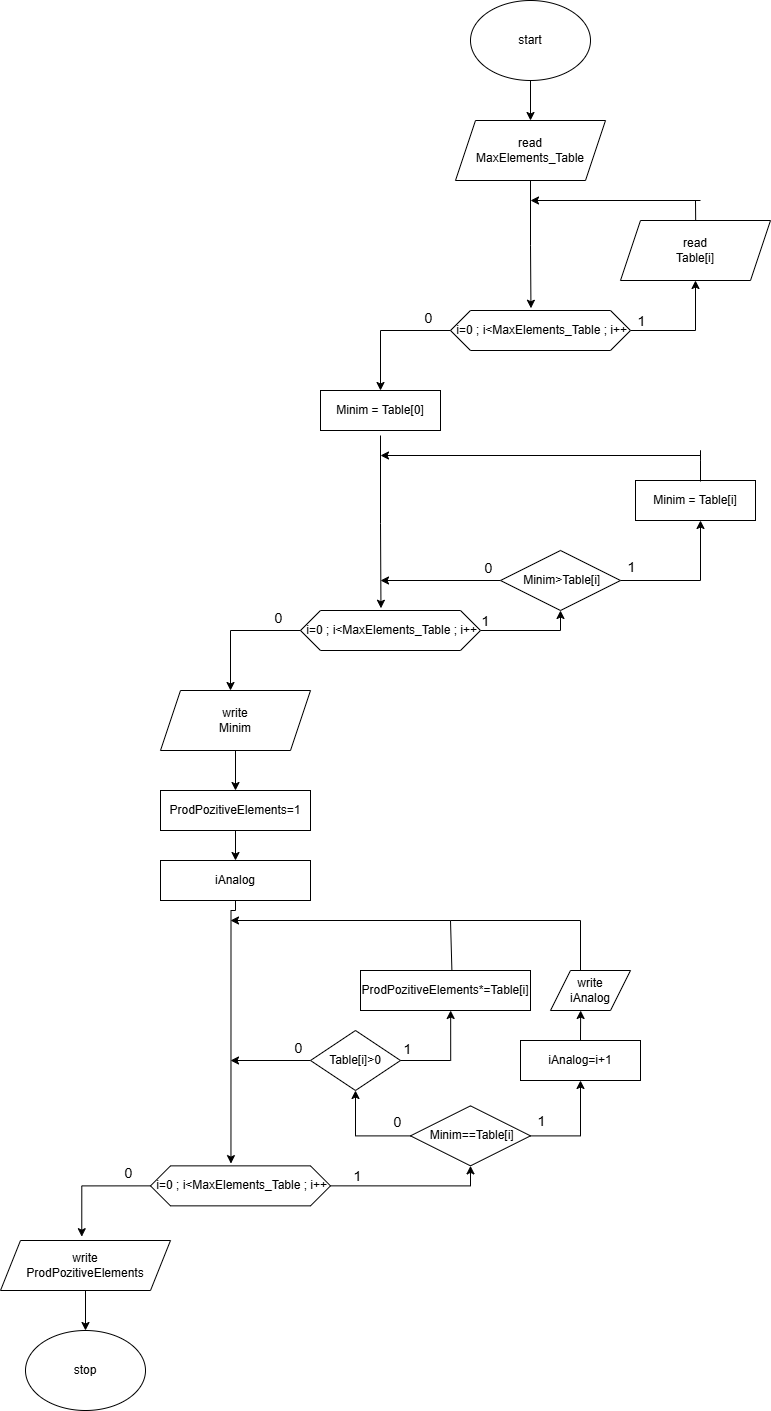

The diagram above was exported from draw.io. Its source (the exported page's mxGraphModel, read from the mxfile embedded in the PNG):
<mxGraphModel dx="2396" dy="852" grid="1" gridSize="10" guides="1" tooltips="1" connect="1" arrows="1" fold="1" page="1" pageScale="1" pageWidth="850" pageHeight="1100" math="0" shadow="0">
  <root>
    <mxCell id="0" />
    <mxCell id="1" parent="0" />
    <mxCell id="xIKtU_tGZ6ME-gDofILp-2" style="edgeStyle=orthogonalEdgeStyle;rounded=0;orthogonalLoop=1;jettySize=auto;html=1;exitX=0.5;exitY=1;exitDx=0;exitDy=0;" parent="1" source="xIKtU_tGZ6ME-gDofILp-1" edge="1">
      <mxGeometry relative="1" as="geometry">
        <mxPoint x="390" y="130" as="targetPoint" />
      </mxGeometry>
    </mxCell>
    <mxCell id="xIKtU_tGZ6ME-gDofILp-1" value="start" style="ellipse;whiteSpace=wrap;html=1;" parent="1" vertex="1">
      <mxGeometry x="330" y="10" width="120" height="80" as="geometry" />
    </mxCell>
    <mxCell id="xIKtU_tGZ6ME-gDofILp-4" style="edgeStyle=orthogonalEdgeStyle;rounded=0;orthogonalLoop=1;jettySize=auto;html=1;entryX=0.447;entryY=-0.056;entryDx=0;entryDy=0;exitX=0.5;exitY=1;exitDx=0;exitDy=0;entryPerimeter=0;" parent="1" source="xIKtU_tGZ6ME-gDofILp-3" edge="1" target="sT-666PyeBB3veB2aPwp-1">
      <mxGeometry relative="1" as="geometry">
        <mxPoint x="390" y="300" as="targetPoint" />
        <mxPoint x="390" y="270" as="sourcePoint" />
      </mxGeometry>
    </mxCell>
    <mxCell id="xIKtU_tGZ6ME-gDofILp-3" value="read&lt;br&gt;&lt;div&gt;MaxElements_Table&lt;/div&gt;" style="shape=parallelogram;perimeter=parallelogramPerimeter;whiteSpace=wrap;html=1;fixedSize=1;" parent="1" vertex="1">
      <mxGeometry x="315" y="130" width="150" height="60" as="geometry" />
    </mxCell>
    <mxCell id="xIKtU_tGZ6ME-gDofILp-6" style="edgeStyle=orthogonalEdgeStyle;rounded=0;orthogonalLoop=1;jettySize=auto;html=1;" parent="1" edge="1">
      <mxGeometry relative="1" as="geometry">
        <mxPoint x="240" y="400" as="targetPoint" />
        <mxPoint x="350" y="340" as="sourcePoint" />
      </mxGeometry>
    </mxCell>
    <mxCell id="xIKtU_tGZ6ME-gDofILp-7" style="edgeStyle=orthogonalEdgeStyle;rounded=0;orthogonalLoop=1;jettySize=auto;html=1;exitX=1;exitY=0.5;exitDx=0;exitDy=0;entryX=0.5;entryY=1;entryDx=0;entryDy=0;" parent="1" source="sT-666PyeBB3veB2aPwp-1" edge="1" target="sT-666PyeBB3veB2aPwp-2">
      <mxGeometry relative="1" as="geometry">
        <mxPoint x="550" y="290" as="targetPoint" />
        <mxPoint x="480" y="360" as="sourcePoint" />
      </mxGeometry>
    </mxCell>
    <mxCell id="xIKtU_tGZ6ME-gDofILp-10" value="&lt;font style=&quot;font-size: 14px;&quot;&gt;1&lt;/font&gt;" style="edgeLabel;html=1;align=center;verticalAlign=middle;resizable=0;points=[];" parent="xIKtU_tGZ6ME-gDofILp-7" vertex="1" connectable="0">
      <mxGeometry x="-0.2588" y="8" relative="1" as="geometry">
        <mxPoint x="-33" y="-2" as="offset" />
      </mxGeometry>
    </mxCell>
    <mxCell id="xIKtU_tGZ6ME-gDofILp-11" value="&lt;span style=&quot;font-size: 14px;&quot;&gt;0&lt;/span&gt;" style="edgeLabel;html=1;align=center;verticalAlign=middle;resizable=0;points=[];" parent="1" vertex="1" connectable="0">
      <mxGeometry x="300" y="320" as="geometry">
        <mxPoint x="-13" y="7" as="offset" />
      </mxGeometry>
    </mxCell>
    <mxCell id="sT-666PyeBB3veB2aPwp-1" value="&amp;nbsp;i=0 ; i&amp;lt;MaxElements_Table ; i++" style="shape=hexagon;perimeter=hexagonPerimeter2;whiteSpace=wrap;html=1;fixedSize=1;" vertex="1" parent="1">
      <mxGeometry x="310" y="320" width="180" height="40" as="geometry" />
    </mxCell>
    <mxCell id="sT-666PyeBB3veB2aPwp-2" value="read&lt;br&gt;&lt;div&gt;Table[i]&lt;/div&gt;" style="shape=parallelogram;perimeter=parallelogramPerimeter;whiteSpace=wrap;html=1;fixedSize=1;" vertex="1" parent="1">
      <mxGeometry x="480" y="230" width="150" height="60" as="geometry" />
    </mxCell>
    <mxCell id="sT-666PyeBB3veB2aPwp-4" value="" style="endArrow=none;html=1;rounded=0;entryX=0.469;entryY=0.035;entryDx=0;entryDy=0;entryPerimeter=0;" edge="1" parent="1">
      <mxGeometry width="50" height="50" relative="1" as="geometry">
        <mxPoint x="555" y="210" as="sourcePoint" />
        <mxPoint x="555.1700000000001" y="230.00000000000003" as="targetPoint" />
      </mxGeometry>
    </mxCell>
    <mxCell id="sT-666PyeBB3veB2aPwp-5" value="" style="endArrow=classic;html=1;rounded=0;" edge="1" parent="1">
      <mxGeometry width="50" height="50" relative="1" as="geometry">
        <mxPoint x="560" y="210" as="sourcePoint" />
        <mxPoint x="390" y="210" as="targetPoint" />
      </mxGeometry>
    </mxCell>
    <mxCell id="sT-666PyeBB3veB2aPwp-6" value="" style="endArrow=none;html=1;rounded=0;" edge="1" parent="1">
      <mxGeometry width="50" height="50" relative="1" as="geometry">
        <mxPoint x="550" y="210" as="sourcePoint" />
        <mxPoint x="550" y="210" as="targetPoint" />
      </mxGeometry>
    </mxCell>
    <mxCell id="sT-666PyeBB3veB2aPwp-8" value="Minim = Table[0]" style="rounded=0;whiteSpace=wrap;html=1;" vertex="1" parent="1">
      <mxGeometry x="180" y="400" width="120" height="40" as="geometry" />
    </mxCell>
    <mxCell id="sT-666PyeBB3veB2aPwp-9" style="edgeStyle=orthogonalEdgeStyle;rounded=0;orthogonalLoop=1;jettySize=auto;html=1;entryX=0.447;entryY=-0.056;entryDx=0;entryDy=0;exitX=0.5;exitY=1;exitDx=0;exitDy=0;entryPerimeter=0;" edge="1" parent="1" target="sT-666PyeBB3veB2aPwp-14">
      <mxGeometry relative="1" as="geometry">
        <mxPoint x="240" y="555" as="targetPoint" />
        <mxPoint x="240" y="445" as="sourcePoint" />
      </mxGeometry>
    </mxCell>
    <mxCell id="sT-666PyeBB3veB2aPwp-10" style="edgeStyle=orthogonalEdgeStyle;rounded=0;orthogonalLoop=1;jettySize=auto;html=1;" edge="1" parent="1">
      <mxGeometry relative="1" as="geometry">
        <mxPoint x="90" y="700" as="targetPoint" />
        <mxPoint x="200" y="640" as="sourcePoint" />
      </mxGeometry>
    </mxCell>
    <mxCell id="sT-666PyeBB3veB2aPwp-11" style="edgeStyle=orthogonalEdgeStyle;rounded=0;orthogonalLoop=1;jettySize=auto;html=1;exitX=1;exitY=0.5;exitDx=0;exitDy=0;entryX=0.5;entryY=1;entryDx=0;entryDy=0;" edge="1" parent="1" source="sT-666PyeBB3veB2aPwp-14" target="sT-666PyeBB3veB2aPwp-18">
      <mxGeometry relative="1" as="geometry">
        <mxPoint x="405" y="590" as="targetPoint" />
        <mxPoint x="330" y="660" as="sourcePoint" />
      </mxGeometry>
    </mxCell>
    <mxCell id="sT-666PyeBB3veB2aPwp-12" value="&lt;font style=&quot;font-size: 14px;&quot;&gt;1&lt;/font&gt;" style="edgeLabel;html=1;align=center;verticalAlign=middle;resizable=0;points=[];" vertex="1" connectable="0" parent="sT-666PyeBB3veB2aPwp-11">
      <mxGeometry x="-0.2588" y="8" relative="1" as="geometry">
        <mxPoint x="-33" y="-2" as="offset" />
      </mxGeometry>
    </mxCell>
    <mxCell id="sT-666PyeBB3veB2aPwp-13" value="&lt;span style=&quot;font-size: 14px;&quot;&gt;0&lt;/span&gt;" style="edgeLabel;html=1;align=center;verticalAlign=middle;resizable=0;points=[];" vertex="1" connectable="0" parent="1">
      <mxGeometry x="150" y="620" as="geometry">
        <mxPoint x="-13" y="7" as="offset" />
      </mxGeometry>
    </mxCell>
    <mxCell id="sT-666PyeBB3veB2aPwp-14" value="&amp;nbsp;i=0 ; i&amp;lt;MaxElements_Table ; i++" style="shape=hexagon;perimeter=hexagonPerimeter2;whiteSpace=wrap;html=1;fixedSize=1;" vertex="1" parent="1">
      <mxGeometry x="160" y="620" width="180" height="40" as="geometry" />
    </mxCell>
    <mxCell id="sT-666PyeBB3veB2aPwp-16" value="" style="endArrow=classic;html=1;rounded=0;" edge="1" parent="1">
      <mxGeometry width="50" height="50" relative="1" as="geometry">
        <mxPoint x="560" y="465" as="sourcePoint" />
        <mxPoint x="240" y="465" as="targetPoint" />
      </mxGeometry>
    </mxCell>
    <mxCell id="sT-666PyeBB3veB2aPwp-59" style="edgeStyle=orthogonalEdgeStyle;rounded=0;orthogonalLoop=1;jettySize=auto;html=1;" edge="1" parent="1" source="sT-666PyeBB3veB2aPwp-18">
      <mxGeometry relative="1" as="geometry">
        <mxPoint x="240" y="590" as="targetPoint" />
      </mxGeometry>
    </mxCell>
    <mxCell id="sT-666PyeBB3veB2aPwp-60" style="edgeStyle=orthogonalEdgeStyle;rounded=0;orthogonalLoop=1;jettySize=auto;html=1;exitX=1;exitY=0.5;exitDx=0;exitDy=0;" edge="1" parent="1" source="sT-666PyeBB3veB2aPwp-18">
      <mxGeometry relative="1" as="geometry">
        <mxPoint x="560" y="530" as="targetPoint" />
      </mxGeometry>
    </mxCell>
    <mxCell id="sT-666PyeBB3veB2aPwp-18" value="&amp;nbsp;Minim&amp;gt;Table[i]" style="rhombus;whiteSpace=wrap;html=1;" vertex="1" parent="1">
      <mxGeometry x="360" y="560" width="120" height="60" as="geometry" />
    </mxCell>
    <mxCell id="sT-666PyeBB3veB2aPwp-20" value="Minim = Table[i]" style="rounded=0;whiteSpace=wrap;html=1;" vertex="1" parent="1">
      <mxGeometry x="495" y="490" width="120" height="40" as="geometry" />
    </mxCell>
    <mxCell id="sT-666PyeBB3veB2aPwp-22" value="" style="endArrow=none;html=1;rounded=0;" edge="1" parent="1">
      <mxGeometry width="50" height="50" relative="1" as="geometry">
        <mxPoint x="560" y="491" as="sourcePoint" />
        <mxPoint x="560" y="470" as="targetPoint" />
        <Array as="points">
          <mxPoint x="560" y="470" />
          <mxPoint x="560" y="460" />
        </Array>
      </mxGeometry>
    </mxCell>
    <mxCell id="sT-666PyeBB3veB2aPwp-24" style="edgeStyle=orthogonalEdgeStyle;rounded=0;orthogonalLoop=1;jettySize=auto;html=1;" edge="1" parent="1" source="sT-666PyeBB3veB2aPwp-23">
      <mxGeometry relative="1" as="geometry">
        <mxPoint x="95" y="800" as="targetPoint" />
      </mxGeometry>
    </mxCell>
    <mxCell id="sT-666PyeBB3veB2aPwp-23" value="write&lt;div&gt;Minim&lt;/div&gt;" style="shape=parallelogram;perimeter=parallelogramPerimeter;whiteSpace=wrap;html=1;fixedSize=1;" vertex="1" parent="1">
      <mxGeometry x="20" y="700" width="150" height="60" as="geometry" />
    </mxCell>
    <mxCell id="sT-666PyeBB3veB2aPwp-26" style="edgeStyle=orthogonalEdgeStyle;rounded=0;orthogonalLoop=1;jettySize=auto;html=1;" edge="1" parent="1" source="sT-666PyeBB3veB2aPwp-25">
      <mxGeometry relative="1" as="geometry">
        <mxPoint x="95" y="870" as="targetPoint" />
      </mxGeometry>
    </mxCell>
    <mxCell id="sT-666PyeBB3veB2aPwp-25" value="ProdPozitiveElements=1" style="rounded=0;whiteSpace=wrap;html=1;" vertex="1" parent="1">
      <mxGeometry x="20" y="800" width="150" height="40" as="geometry" />
    </mxCell>
    <mxCell id="sT-666PyeBB3veB2aPwp-27" value="iAnalog" style="rounded=0;whiteSpace=wrap;html=1;" vertex="1" parent="1">
      <mxGeometry x="20" y="870" width="150" height="40" as="geometry" />
    </mxCell>
    <mxCell id="sT-666PyeBB3veB2aPwp-39" style="edgeStyle=orthogonalEdgeStyle;rounded=0;orthogonalLoop=1;jettySize=auto;html=1;entryX=0.447;entryY=-0.056;entryDx=0;entryDy=0;entryPerimeter=0;exitX=0.5;exitY=1;exitDx=0;exitDy=0;" edge="1" parent="1" target="sT-666PyeBB3veB2aPwp-44" source="sT-666PyeBB3veB2aPwp-27">
      <mxGeometry relative="1" as="geometry">
        <mxPoint x="90" y="1200.3600000000001" as="targetPoint" />
        <mxPoint x="88.40000000000009" y="1030" as="sourcePoint" />
        <Array as="points">
          <mxPoint x="95" y="920" />
          <mxPoint x="91" y="920" />
        </Array>
      </mxGeometry>
    </mxCell>
    <mxCell id="sT-666PyeBB3veB2aPwp-40" style="edgeStyle=orthogonalEdgeStyle;rounded=0;orthogonalLoop=1;jettySize=auto;html=1;entryX=0.478;entryY=-0.076;entryDx=0;entryDy=0;entryPerimeter=0;" edge="1" parent="1" target="sT-666PyeBB3veB2aPwp-78">
      <mxGeometry relative="1" as="geometry">
        <mxPoint x="-60" y="1255.3600000000001" as="targetPoint" />
        <mxPoint x="50" y="1195.3600000000001" as="sourcePoint" />
      </mxGeometry>
    </mxCell>
    <mxCell id="sT-666PyeBB3veB2aPwp-41" style="edgeStyle=orthogonalEdgeStyle;rounded=0;orthogonalLoop=1;jettySize=auto;html=1;exitX=1;exitY=0.5;exitDx=0;exitDy=0;entryX=0.5;entryY=1;entryDx=0;entryDy=0;" edge="1" parent="1" source="sT-666PyeBB3veB2aPwp-44" target="sT-666PyeBB3veB2aPwp-47">
      <mxGeometry relative="1" as="geometry">
        <mxPoint x="255" y="1145.3600000000001" as="targetPoint" />
        <mxPoint x="180" y="1215.3600000000001" as="sourcePoint" />
      </mxGeometry>
    </mxCell>
    <mxCell id="sT-666PyeBB3veB2aPwp-42" value="&lt;font style=&quot;font-size: 14px;&quot;&gt;1&lt;/font&gt;" style="edgeLabel;html=1;align=center;verticalAlign=middle;resizable=0;points=[];" vertex="1" connectable="0" parent="sT-666PyeBB3veB2aPwp-41">
      <mxGeometry x="-0.2588" y="8" relative="1" as="geometry">
        <mxPoint x="-33" y="-2" as="offset" />
      </mxGeometry>
    </mxCell>
    <mxCell id="sT-666PyeBB3veB2aPwp-43" value="&lt;span style=&quot;font-size: 14px;&quot;&gt;0&lt;/span&gt;" style="edgeLabel;html=1;align=center;verticalAlign=middle;resizable=0;points=[];" vertex="1" connectable="0" parent="1">
      <mxGeometry y="1175.3600000000001" as="geometry">
        <mxPoint x="-13" y="7" as="offset" />
      </mxGeometry>
    </mxCell>
    <mxCell id="sT-666PyeBB3veB2aPwp-44" value="&amp;nbsp;i=0 ; i&amp;lt;MaxElements_Table ; i++" style="shape=hexagon;perimeter=hexagonPerimeter2;whiteSpace=wrap;html=1;fixedSize=1;" vertex="1" parent="1">
      <mxGeometry x="10" y="1175.3600000000001" width="180" height="40" as="geometry" />
    </mxCell>
    <mxCell id="sT-666PyeBB3veB2aPwp-45" value="" style="endArrow=classic;html=1;rounded=0;" edge="1" parent="1">
      <mxGeometry width="50" height="50" relative="1" as="geometry">
        <mxPoint x="310" y="930" as="sourcePoint" />
        <mxPoint x="90" y="930" as="targetPoint" />
      </mxGeometry>
    </mxCell>
    <mxCell id="sT-666PyeBB3veB2aPwp-64" style="edgeStyle=orthogonalEdgeStyle;rounded=0;orthogonalLoop=1;jettySize=auto;html=1;" edge="1" parent="1" source="sT-666PyeBB3veB2aPwp-47">
      <mxGeometry relative="1" as="geometry">
        <mxPoint x="440" y="1090" as="targetPoint" />
      </mxGeometry>
    </mxCell>
    <mxCell id="sT-666PyeBB3veB2aPwp-66" style="edgeStyle=orthogonalEdgeStyle;rounded=0;orthogonalLoop=1;jettySize=auto;html=1;entryX=0.5;entryY=1;entryDx=0;entryDy=0;" edge="1" parent="1" source="sT-666PyeBB3veB2aPwp-47" target="sT-666PyeBB3veB2aPwp-56">
      <mxGeometry relative="1" as="geometry">
        <mxPoint x="210" y="1100" as="targetPoint" />
      </mxGeometry>
    </mxCell>
    <mxCell id="sT-666PyeBB3veB2aPwp-47" value="&amp;nbsp;Minim==Table[i]" style="rhombus;whiteSpace=wrap;html=1;" vertex="1" parent="1">
      <mxGeometry x="270" y="1115.3600000000001" width="120" height="60" as="geometry" />
    </mxCell>
    <mxCell id="sT-666PyeBB3veB2aPwp-55" style="edgeStyle=orthogonalEdgeStyle;rounded=0;orthogonalLoop=1;jettySize=auto;html=1;entryX=0.379;entryY=1.104;entryDx=0;entryDy=0;entryPerimeter=0;" edge="1" parent="1">
      <mxGeometry relative="1" as="geometry">
        <mxPoint x="440.1599999999999" y="1020.0000000000003" as="targetPoint" />
        <mxPoint x="440" y="1070" as="sourcePoint" />
      </mxGeometry>
    </mxCell>
    <mxCell id="sT-666PyeBB3veB2aPwp-48" value="iAnalog=i+1" style="rounded=0;whiteSpace=wrap;html=1;" vertex="1" parent="1">
      <mxGeometry x="380" y="1050.0000000000002" width="120" height="40" as="geometry" />
    </mxCell>
    <mxCell id="sT-666PyeBB3veB2aPwp-49" value="" style="endArrow=none;html=1;rounded=0;exitX=0.538;exitY=0.05;exitDx=0;exitDy=0;exitPerimeter=0;" edge="1" parent="1" source="sT-666PyeBB3veB2aPwp-71">
      <mxGeometry width="50" height="50" relative="1" as="geometry">
        <mxPoint x="280" y="960.0000000000001" as="sourcePoint" />
        <mxPoint x="310" y="930" as="targetPoint" />
      </mxGeometry>
    </mxCell>
    <mxCell id="sT-666PyeBB3veB2aPwp-51" value="write&lt;div&gt;iAnalog&lt;/div&gt;" style="shape=parallelogram;perimeter=parallelogramPerimeter;whiteSpace=wrap;html=1;fixedSize=1;" vertex="1" parent="1">
      <mxGeometry x="410" y="980.0000000000002" width="80" height="40" as="geometry" />
    </mxCell>
    <mxCell id="sT-666PyeBB3veB2aPwp-69" style="edgeStyle=orthogonalEdgeStyle;rounded=0;orthogonalLoop=1;jettySize=auto;html=1;" edge="1" parent="1" source="sT-666PyeBB3veB2aPwp-56">
      <mxGeometry relative="1" as="geometry">
        <mxPoint x="90" y="1070" as="targetPoint" />
      </mxGeometry>
    </mxCell>
    <mxCell id="sT-666PyeBB3veB2aPwp-56" value="Table[i]&amp;gt;0" style="rhombus;whiteSpace=wrap;html=1;" vertex="1" parent="1">
      <mxGeometry x="170" y="1040" width="90" height="60" as="geometry" />
    </mxCell>
    <mxCell id="sT-666PyeBB3veB2aPwp-61" value="&lt;span style=&quot;font-size: 14px;&quot;&gt;0&lt;/span&gt;" style="edgeLabel;html=1;align=center;verticalAlign=middle;resizable=0;points=[];" vertex="1" connectable="0" parent="1">
      <mxGeometry x="360" y="570" as="geometry">
        <mxPoint x="-13" y="7" as="offset" />
      </mxGeometry>
    </mxCell>
    <mxCell id="sT-666PyeBB3veB2aPwp-62" value="&lt;font style=&quot;font-size: 14px;&quot;&gt;1&lt;/font&gt;" style="edgeLabel;html=1;align=center;verticalAlign=middle;resizable=0;points=[];" vertex="1" connectable="0" parent="1">
      <mxGeometry x="340" y="620" as="geometry">
        <mxPoint x="150" y="-44" as="offset" />
      </mxGeometry>
    </mxCell>
    <mxCell id="sT-666PyeBB3veB2aPwp-65" value="&lt;font style=&quot;font-size: 14px;&quot;&gt;1&lt;/font&gt;" style="edgeLabel;html=1;align=center;verticalAlign=middle;resizable=0;points=[];" vertex="1" connectable="0" parent="1">
      <mxGeometry x="400" y="1130" as="geometry" />
    </mxCell>
    <mxCell id="sT-666PyeBB3veB2aPwp-68" value="&lt;font style=&quot;font-size: 14px;&quot;&gt;1&lt;/font&gt;" style="edgeLabel;html=1;align=center;verticalAlign=middle;resizable=0;points=[];" vertex="1" connectable="0" parent="1">
      <mxGeometry x="400" y="1115.36" as="geometry">
        <mxPoint x="-134" y="-57" as="offset" />
      </mxGeometry>
    </mxCell>
    <mxCell id="sT-666PyeBB3veB2aPwp-70" value="&lt;span style=&quot;font-size: 14px;&quot;&gt;0&lt;/span&gt;" style="edgeLabel;html=1;align=center;verticalAlign=middle;resizable=0;points=[];" vertex="1" connectable="0" parent="1">
      <mxGeometry x="170" y="1050" as="geometry">
        <mxPoint x="-13" y="7" as="offset" />
      </mxGeometry>
    </mxCell>
    <mxCell id="sT-666PyeBB3veB2aPwp-71" value="ProdPozitiveElements*=Table[i]" style="rounded=0;whiteSpace=wrap;html=1;" vertex="1" parent="1">
      <mxGeometry x="220" y="980" width="170" height="40" as="geometry" />
    </mxCell>
    <mxCell id="sT-666PyeBB3veB2aPwp-74" value="" style="endArrow=none;html=1;rounded=0;" edge="1" parent="1">
      <mxGeometry width="50" height="50" relative="1" as="geometry">
        <mxPoint x="440" y="980" as="sourcePoint" />
        <mxPoint x="440" y="930" as="targetPoint" />
      </mxGeometry>
    </mxCell>
    <mxCell id="sT-666PyeBB3veB2aPwp-75" value="" style="endArrow=none;html=1;rounded=0;" edge="1" parent="1">
      <mxGeometry width="50" height="50" relative="1" as="geometry">
        <mxPoint x="440" y="930" as="sourcePoint" />
        <mxPoint x="310" y="930" as="targetPoint" />
      </mxGeometry>
    </mxCell>
    <mxCell id="sT-666PyeBB3veB2aPwp-76" style="edgeStyle=orthogonalEdgeStyle;rounded=0;orthogonalLoop=1;jettySize=auto;html=1;entryX=0.379;entryY=1.104;entryDx=0;entryDy=0;entryPerimeter=0;exitX=1;exitY=0.5;exitDx=0;exitDy=0;" edge="1" parent="1" source="sT-666PyeBB3veB2aPwp-56">
      <mxGeometry relative="1" as="geometry">
        <mxPoint x="310.1599999999999" y="1020" as="targetPoint" />
        <mxPoint x="310" y="1069.9999999999995" as="sourcePoint" />
      </mxGeometry>
    </mxCell>
    <mxCell id="sT-666PyeBB3veB2aPwp-77" value="&lt;span style=&quot;font-size: 14px;&quot;&gt;0&lt;/span&gt;" style="edgeLabel;html=1;align=center;verticalAlign=middle;resizable=0;points=[];" vertex="1" connectable="0" parent="1">
      <mxGeometry x="280" y="1115.36" as="geometry">
        <mxPoint x="-24" y="16" as="offset" />
      </mxGeometry>
    </mxCell>
    <mxCell id="sT-666PyeBB3veB2aPwp-79" style="edgeStyle=orthogonalEdgeStyle;rounded=0;orthogonalLoop=1;jettySize=auto;html=1;" edge="1" parent="1" source="sT-666PyeBB3veB2aPwp-78">
      <mxGeometry relative="1" as="geometry">
        <mxPoint x="-55" y="1340" as="targetPoint" />
      </mxGeometry>
    </mxCell>
    <mxCell id="sT-666PyeBB3veB2aPwp-78" value="write&lt;div&gt;ProdPozitiveElements&lt;/div&gt;" style="shape=parallelogram;perimeter=parallelogramPerimeter;whiteSpace=wrap;html=1;fixedSize=1;" vertex="1" parent="1">
      <mxGeometry x="-140" y="1250" width="170" height="50" as="geometry" />
    </mxCell>
    <mxCell id="sT-666PyeBB3veB2aPwp-80" value="stop" style="ellipse;whiteSpace=wrap;html=1;" vertex="1" parent="1">
      <mxGeometry x="-115" y="1340" width="120" height="80" as="geometry" />
    </mxCell>
  </root>
</mxGraphModel>